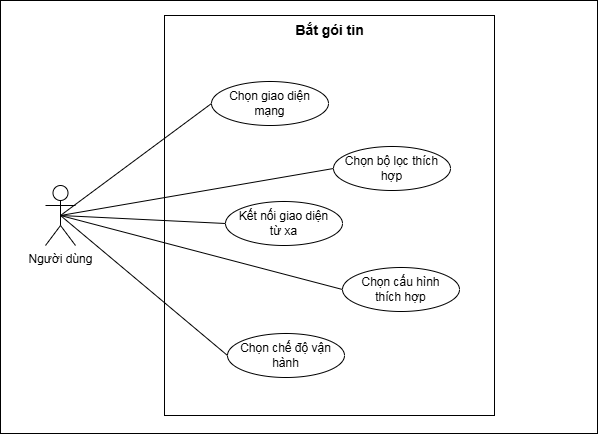

The diagram above was exported from draw.io. Its source (the exported page's mxGraphModel, read from the mxfile embedded in the PNG):
<mxGraphModel dx="1269" dy="535" grid="0" gridSize="10" guides="1" tooltips="1" connect="1" arrows="1" fold="1" page="1" pageScale="1" pageWidth="827" pageHeight="1169" math="0" shadow="0">
  <root>
    <mxCell id="0" />
    <mxCell id="1" parent="0" />
    <mxCell id="rMYvu-f2v_Ht6eUS1NFr-1" parent="1" style="rounded=0;whiteSpace=wrap;html=1;" value="" vertex="1">
      <mxGeometry height="433" width="597" x="108" y="218" as="geometry" />
    </mxCell>
    <mxCell id="rMYvu-f2v_Ht6eUS1NFr-2" parent="1" style="rounded=0;whiteSpace=wrap;html=1;" value="" vertex="1">
      <mxGeometry height="400" width="330" x="272" y="233" as="geometry" />
    </mxCell>
    <mxCell id="rMYvu-f2v_Ht6eUS1NFr-3" edge="1" parent="1" source="rMYvu-f2v_Ht6eUS1NFr-10" style="rounded=0;orthogonalLoop=1;jettySize=auto;html=1;exitX=0.5;exitY=0.5;exitDx=0;exitDy=0;exitPerimeter=0;entryX=0;entryY=0.5;entryDx=0;entryDy=0;endArrow=none;endFill=0;" target="rMYvu-f2v_Ht6eUS1NFr-12">
      <mxGeometry relative="1" as="geometry" />
    </mxCell>
    <mxCell id="rMYvu-f2v_Ht6eUS1NFr-4" edge="1" parent="1" source="rMYvu-f2v_Ht6eUS1NFr-10" style="rounded=0;orthogonalLoop=1;jettySize=auto;html=1;exitX=0.5;exitY=0.5;exitDx=0;exitDy=0;exitPerimeter=0;entryX=0;entryY=0.5;entryDx=0;entryDy=0;endArrow=none;endFill=0;" target="rMYvu-f2v_Ht6eUS1NFr-17">
      <mxGeometry relative="1" as="geometry" />
    </mxCell>
    <mxCell id="rMYvu-f2v_Ht6eUS1NFr-5" edge="1" parent="1" source="rMYvu-f2v_Ht6eUS1NFr-10" style="rounded=0;orthogonalLoop=1;jettySize=auto;html=1;exitX=0.5;exitY=0.5;exitDx=0;exitDy=0;exitPerimeter=0;entryX=0;entryY=0.5;entryDx=0;entryDy=0;endArrow=none;endFill=0;" target="rMYvu-f2v_Ht6eUS1NFr-11">
      <mxGeometry relative="1" as="geometry" />
    </mxCell>
    <mxCell id="rMYvu-f2v_Ht6eUS1NFr-9" edge="1" parent="1" source="rMYvu-f2v_Ht6eUS1NFr-10" style="rounded=0;orthogonalLoop=1;jettySize=auto;html=1;exitX=0.5;exitY=0.5;exitDx=0;exitDy=0;exitPerimeter=0;entryX=0;entryY=0.5;entryDx=0;entryDy=0;endArrow=none;endFill=0;" target="rMYvu-f2v_Ht6eUS1NFr-13">
      <mxGeometry relative="1" as="geometry" />
    </mxCell>
    <mxCell id="rMYvu-f2v_Ht6eUS1NFr-20" edge="1" parent="1" source="rMYvu-f2v_Ht6eUS1NFr-10" style="rounded=0;orthogonalLoop=1;jettySize=auto;html=1;exitX=0.5;exitY=0.5;exitDx=0;exitDy=0;exitPerimeter=0;entryX=0;entryY=0.5;entryDx=0;entryDy=0;endArrow=none;endFill=0;" target="rMYvu-f2v_Ht6eUS1NFr-19">
      <mxGeometry relative="1" as="geometry" />
    </mxCell>
    <mxCell id="rMYvu-f2v_Ht6eUS1NFr-10" parent="1" style="shape=umlActor;verticalLabelPosition=bottom;verticalAlign=top;html=1;outlineConnect=0;" value="Người dùng" vertex="1">
      <mxGeometry height="60" width="30" x="153" y="403" as="geometry" />
    </mxCell>
    <mxCell id="rMYvu-f2v_Ht6eUS1NFr-11" parent="1" style="ellipse;whiteSpace=wrap;html=1;" value="Chọn giao diện &lt;br&gt;mạng" vertex="1">
      <mxGeometry height="44" width="117" x="319" y="299" as="geometry" />
    </mxCell>
    <mxCell id="rMYvu-f2v_Ht6eUS1NFr-12" parent="1" style="ellipse;whiteSpace=wrap;html=1;" value="Chọn bộ lọc thích hợp" vertex="1">
      <mxGeometry height="44" width="117" x="441" y="364" as="geometry" />
    </mxCell>
    <mxCell id="rMYvu-f2v_Ht6eUS1NFr-13" parent="1" style="ellipse;whiteSpace=wrap;html=1;" value="Kết nối giao diện &lt;br&gt;từ xa" vertex="1">
      <mxGeometry height="44" width="117" x="333" y="419" as="geometry" />
    </mxCell>
    <mxCell id="rMYvu-f2v_Ht6eUS1NFr-17" parent="1" style="ellipse;whiteSpace=wrap;html=1;" value="Chọn cấu hình &lt;br&gt;thích hợp" vertex="1">
      <mxGeometry height="44" width="117" x="450" y="485" as="geometry" />
    </mxCell>
    <mxCell id="rMYvu-f2v_Ht6eUS1NFr-18" parent="1" style="text;html=1;whiteSpace=wrap;strokeColor=none;fillColor=none;align=center;verticalAlign=middle;rounded=0;" value="&lt;span style=&quot;font-size: 14px;&quot;&gt;&lt;b&gt;Bắt gói tin&lt;/b&gt;&lt;/span&gt;" vertex="1">
      <mxGeometry height="30" width="188.5" x="342.75" y="233" as="geometry" />
    </mxCell>
    <mxCell id="rMYvu-f2v_Ht6eUS1NFr-19" parent="1" style="ellipse;whiteSpace=wrap;html=1;" value="Chọn chế độ vận hành" vertex="1">
      <mxGeometry height="44" width="117" x="335" y="551" as="geometry" />
    </mxCell>
  </root>
</mxGraphModel>